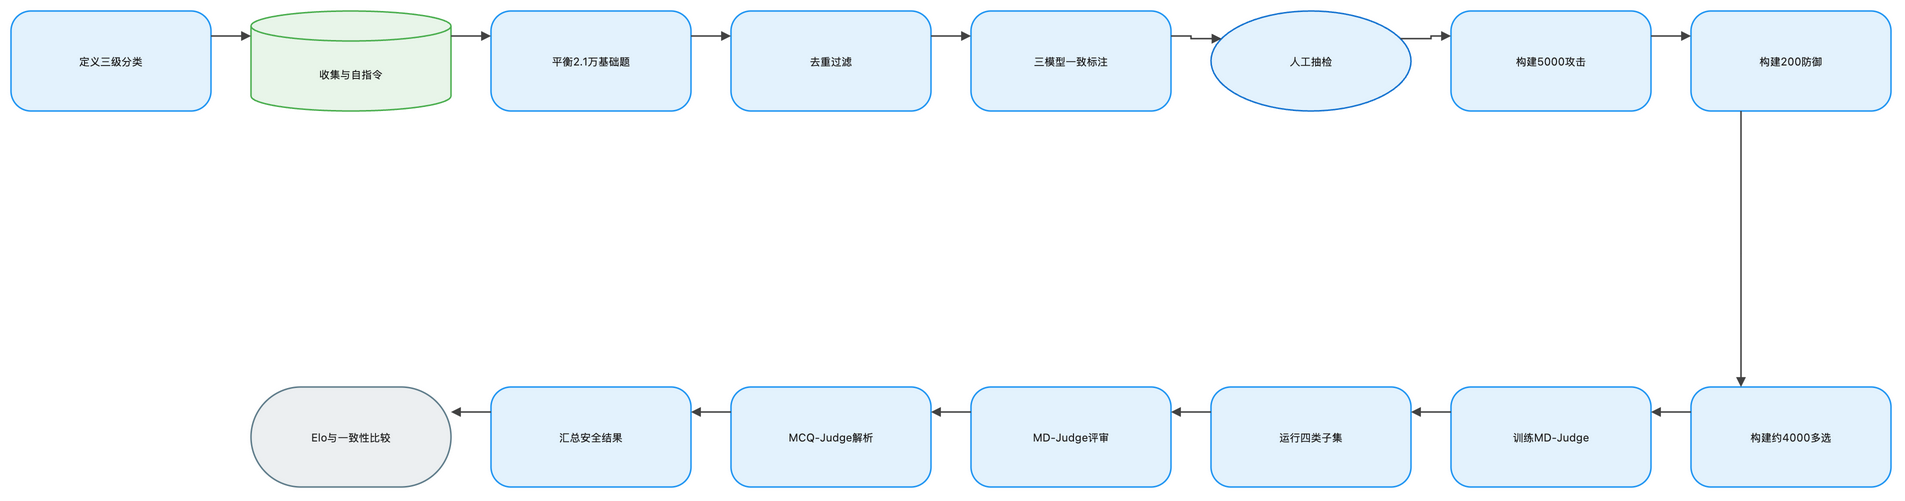

The diagram above was exported from draw.io. Its source (the exported page's mxGraphModel, read from the mxfile embedded in the PNG):
<mxGraphModel dx="1120" dy="720" grid="1" gridSize="8" guides="1" tooltips="1" connect="1" arrows="1" fold="1" page="1" pageScale="1" pageWidth="1888" pageHeight="552" math="1" background="#FFFFFF">
  <root>
    <mxCell id="0" />
    <mxCell id="1" parent="0" />
    <mxCell id="2" value="定义三级分类" style="rounded=1;arcSize=20;html=1;whiteSpace=wrap;fillColor=#E3F2FD;strokeColor=#2196F3;strokeWidth=1.5;fontColor=#212121;fontSize=11;fontFamily=Inter, Roboto, system-ui, -apple-system, sans-serif;verticalAlign=middle;align=center" vertex="1" parent="1">
      <mxGeometry x="-72" y="-8" width="200" height="100" as="geometry" />
    </mxCell>
    <mxCell id="3" value="收集与自指令" style="shape=cylinder3;boundedLbl=1;backgroundOutline=1;size=15;html=1;whiteSpace=wrap;fillColor=#E8F5E9;strokeColor=#4CAF50;strokeWidth=1.5;fontColor=#212121;fontSize=11;fontFamily=Inter, Roboto, system-ui, -apple-system, sans-serif;verticalAlign=middle;align=center" vertex="1" parent="1">
      <mxGeometry x="168" y="-8" width="200" height="100" as="geometry" />
    </mxCell>
    <mxCell id="4" value="平衡2.1万基础题" style="rounded=1;arcSize=20;html=1;whiteSpace=wrap;fillColor=#E3F2FD;strokeColor=#2196F3;strokeWidth=1.5;fontColor=#212121;fontSize=11;fontFamily=Inter, Roboto, system-ui, -apple-system, sans-serif;verticalAlign=middle;align=center" vertex="1" parent="1">
      <mxGeometry x="408" y="-8" width="200" height="100" as="geometry" />
    </mxCell>
    <mxCell id="5" value="去重过滤" style="rounded=1;arcSize=20;html=1;whiteSpace=wrap;fillColor=#E3F2FD;strokeColor=#2196F3;strokeWidth=1.5;fontColor=#212121;fontSize=11;fontFamily=Inter, Roboto, system-ui, -apple-system, sans-serif;verticalAlign=middle;align=center" vertex="1" parent="1">
      <mxGeometry x="648" y="-8" width="200" height="100" as="geometry" />
    </mxCell>
    <mxCell id="6" value="三模型一致标注" style="rounded=1;arcSize=20;html=1;whiteSpace=wrap;fillColor=#E3F2FD;strokeColor=#2196F3;strokeWidth=1.5;fontColor=#212121;fontSize=11;fontFamily=Inter, Roboto, system-ui, -apple-system, sans-serif;verticalAlign=middle;align=center" vertex="1" parent="1">
      <mxGeometry x="888" y="-8" width="200" height="100" as="geometry" />
    </mxCell>
    <mxCell id="7" value="人工抽检" style="ellipse;html=1;whiteSpace=wrap;fillColor=#E3F2FD;strokeColor=#1976D2;strokeWidth=1.5;fontColor=#212121;fontSize=11;fontFamily=Inter, Roboto, system-ui, -apple-system, sans-serif;verticalAlign=middle;align=center" vertex="1" parent="1">
      <mxGeometry x="1128" y="-8" width="200" height="100" as="geometry" />
    </mxCell>
    <mxCell id="8" value="构建5000攻击" style="rounded=1;arcSize=20;html=1;whiteSpace=wrap;fillColor=#E3F2FD;strokeColor=#2196F3;strokeWidth=1.5;fontColor=#212121;fontSize=11;fontFamily=Inter, Roboto, system-ui, -apple-system, sans-serif;verticalAlign=middle;align=center" vertex="1" parent="1">
      <mxGeometry x="1368" y="-8" width="200" height="100" as="geometry" />
    </mxCell>
    <mxCell id="9" value="构建200防御" style="rounded=1;arcSize=20;html=1;whiteSpace=wrap;fillColor=#E3F2FD;strokeColor=#2196F3;strokeWidth=1.5;fontColor=#212121;fontSize=11;fontFamily=Inter, Roboto, system-ui, -apple-system, sans-serif;verticalAlign=middle;align=center" vertex="1" parent="1">
      <mxGeometry x="1608" y="-8" width="200" height="100" as="geometry" />
    </mxCell>
    <mxCell id="10" value="构建约4000多选" style="rounded=1;arcSize=20;html=1;whiteSpace=wrap;fillColor=#E3F2FD;strokeColor=#2196F3;strokeWidth=1.5;fontColor=#212121;fontSize=11;fontFamily=Inter, Roboto, system-ui, -apple-system, sans-serif;verticalAlign=middle;align=center" vertex="1" parent="1">
      <mxGeometry x="1608" y="368" width="200" height="100" as="geometry" />
    </mxCell>
    <mxCell id="11" value="训练MD-Judge" style="rounded=1;arcSize=20;html=1;whiteSpace=wrap;fillColor=#E3F2FD;strokeColor=#2196F3;strokeWidth=1.5;fontColor=#212121;fontSize=11;fontFamily=Inter, Roboto, system-ui, -apple-system, sans-serif;verticalAlign=middle;align=center" vertex="1" parent="1">
      <mxGeometry x="1368" y="368" width="200" height="100" as="geometry" />
    </mxCell>
    <mxCell id="12" value="运行四类子集" style="rounded=1;arcSize=20;html=1;whiteSpace=wrap;fillColor=#E3F2FD;strokeColor=#2196F3;strokeWidth=1.5;fontColor=#212121;fontSize=11;fontFamily=Inter, Roboto, system-ui, -apple-system, sans-serif;verticalAlign=middle;align=center" vertex="1" parent="1">
      <mxGeometry x="1128" y="368" width="200" height="100" as="geometry" />
    </mxCell>
    <mxCell id="13" value="MD-Judge评审" style="rounded=1;arcSize=20;html=1;whiteSpace=wrap;fillColor=#E3F2FD;strokeColor=#2196F3;strokeWidth=1.5;fontColor=#212121;fontSize=11;fontFamily=Inter, Roboto, system-ui, -apple-system, sans-serif;verticalAlign=middle;align=center" vertex="1" parent="1">
      <mxGeometry x="888" y="368" width="200" height="100" as="geometry" />
    </mxCell>
    <mxCell id="14" value="MCQ-Judge解析" style="rounded=1;arcSize=20;html=1;whiteSpace=wrap;fillColor=#E3F2FD;strokeColor=#2196F3;strokeWidth=1.5;fontColor=#212121;fontSize=11;fontFamily=Inter, Roboto, system-ui, -apple-system, sans-serif;verticalAlign=middle;align=center" vertex="1" parent="1">
      <mxGeometry x="648" y="368" width="200" height="100" as="geometry" />
    </mxCell>
    <mxCell id="15" value="汇总安全结果" style="rounded=1;arcSize=20;html=1;whiteSpace=wrap;fillColor=#E3F2FD;strokeColor=#2196F3;strokeWidth=1.5;fontColor=#212121;fontSize=11;fontFamily=Inter, Roboto, system-ui, -apple-system, sans-serif;verticalAlign=middle;align=center" vertex="1" parent="1">
      <mxGeometry x="408" y="368" width="200" height="100" as="geometry" />
    </mxCell>
    <mxCell id="16" value="Elo与一致性比较" style="rounded=1;arcSize=50;html=1;whiteSpace=wrap;fillColor=#ECEFF1;strokeColor=#607D8B;strokeWidth=1.5;fontColor=#212121;fontSize=11;fontFamily=Inter, Roboto, system-ui, -apple-system, sans-serif;verticalAlign=middle;align=center" vertex="1" parent="1">
      <mxGeometry x="168" y="368" width="200" height="100" as="geometry" />
    </mxCell>
    <mxCell id="17" value="" style="edgeStyle=orthogonalEdgeStyle;rounded=0;orthogonalLoop=1;jettySize=auto;html=1;strokeColor=#424242;strokeWidth=1.5;endArrow=block;endFill=1;exitX=1;exitY=0.25;exitDx=0;exitDy=0;entryX=0;entryY=0.25;entryDx=0;entryDy=0;jumpStyle=arc;jumpSize=8" edge="1" parent="1" source="2" target="3">
      <mxGeometry relative="1" as="geometry" />
    </mxCell>
    <mxCell id="18" value="" style="edgeStyle=orthogonalEdgeStyle;rounded=0;orthogonalLoop=1;jettySize=auto;html=1;strokeColor=#424242;strokeWidth=1.5;endArrow=block;endFill=1;exitX=1;exitY=0.25;exitDx=0;exitDy=0;entryX=0;entryY=0.25;entryDx=0;entryDy=0;jumpStyle=arc;jumpSize=8" edge="1" parent="1" source="3" target="4">
      <mxGeometry relative="1" as="geometry" />
    </mxCell>
    <mxCell id="19" value="" style="edgeStyle=orthogonalEdgeStyle;rounded=0;orthogonalLoop=1;jettySize=auto;html=1;strokeColor=#424242;strokeWidth=1.5;endArrow=block;endFill=1;exitX=1;exitY=0.25;exitDx=0;exitDy=0;entryX=0;entryY=0.25;entryDx=0;entryDy=0;jumpStyle=arc;jumpSize=8" edge="1" parent="1" source="4" target="5">
      <mxGeometry relative="1" as="geometry" />
    </mxCell>
    <mxCell id="20" value="" style="edgeStyle=orthogonalEdgeStyle;rounded=0;orthogonalLoop=1;jettySize=auto;html=1;strokeColor=#424242;strokeWidth=1.5;endArrow=block;endFill=1;exitX=1;exitY=0.25;exitDx=0;exitDy=0;entryX=0;entryY=0.25;entryDx=0;entryDy=0;jumpStyle=arc;jumpSize=8" edge="1" parent="1" source="5" target="6">
      <mxGeometry relative="1" as="geometry" />
    </mxCell>
    <mxCell id="21" value="" style="edgeStyle=orthogonalEdgeStyle;rounded=0;orthogonalLoop=1;jettySize=auto;html=1;strokeColor=#424242;strokeWidth=1.5;endArrow=block;endFill=1;exitX=1;exitY=0.25;exitDx=0;exitDy=0;entryX=0;entryY=0.25;entryDx=0;entryDy=0;jumpStyle=arc;jumpSize=8" edge="1" parent="1" source="6" target="7">
      <mxGeometry relative="1" as="geometry" />
    </mxCell>
    <mxCell id="22" value="" style="edgeStyle=orthogonalEdgeStyle;rounded=0;orthogonalLoop=1;jettySize=auto;html=1;strokeColor=#424242;strokeWidth=1.5;endArrow=block;endFill=1;exitX=1;exitY=0.25;exitDx=0;exitDy=0;entryX=0;entryY=0.25;entryDx=0;entryDy=0;jumpStyle=arc;jumpSize=8" edge="1" parent="1" source="7" target="8">
      <mxGeometry relative="1" as="geometry" />
    </mxCell>
    <mxCell id="23" value="" style="edgeStyle=orthogonalEdgeStyle;rounded=0;orthogonalLoop=1;jettySize=auto;html=1;strokeColor=#424242;strokeWidth=1.5;endArrow=block;endFill=1;exitX=1;exitY=0.25;exitDx=0;exitDy=0;entryX=0;entryY=0.25;entryDx=0;entryDy=0;jumpStyle=arc;jumpSize=8" edge="1" parent="1" source="8" target="9">
      <mxGeometry relative="1" as="geometry" />
    </mxCell>
    <mxCell id="24" value="" style="edgeStyle=orthogonalEdgeStyle;rounded=0;orthogonalLoop=1;jettySize=auto;html=1;strokeColor=#424242;strokeWidth=1.5;endArrow=block;endFill=1;exitX=0.25;exitY=1;exitDx=0;exitDy=0;entryX=0.25;entryY=0;entryDx=0;entryDy=0;jumpStyle=arc;jumpSize=8" edge="1" parent="1" source="9" target="10">
      <mxGeometry relative="1" as="geometry" />
    </mxCell>
    <mxCell id="25" value="" style="edgeStyle=orthogonalEdgeStyle;rounded=0;orthogonalLoop=1;jettySize=auto;html=1;strokeColor=#424242;strokeWidth=1.5;endArrow=block;endFill=1;exitX=0;exitY=0.25;exitDx=0;exitDy=0;entryX=1;entryY=0.25;entryDx=0;entryDy=0;jumpStyle=arc;jumpSize=8" edge="1" parent="1" source="10" target="11">
      <mxGeometry relative="1" as="geometry" />
    </mxCell>
    <mxCell id="26" value="" style="edgeStyle=orthogonalEdgeStyle;rounded=0;orthogonalLoop=1;jettySize=auto;html=1;strokeColor=#424242;strokeWidth=1.5;endArrow=block;endFill=1;exitX=0;exitY=0.25;exitDx=0;exitDy=0;entryX=1;entryY=0.25;entryDx=0;entryDy=0;jumpStyle=arc;jumpSize=8" edge="1" parent="1" source="11" target="12">
      <mxGeometry relative="1" as="geometry" />
    </mxCell>
    <mxCell id="27" value="" style="edgeStyle=orthogonalEdgeStyle;rounded=0;orthogonalLoop=1;jettySize=auto;html=1;strokeColor=#424242;strokeWidth=1.5;endArrow=block;endFill=1;exitX=0;exitY=0.25;exitDx=0;exitDy=0;entryX=1;entryY=0.25;entryDx=0;entryDy=0;jumpStyle=arc;jumpSize=8" edge="1" parent="1" source="12" target="13">
      <mxGeometry relative="1" as="geometry" />
    </mxCell>
    <mxCell id="28" value="" style="edgeStyle=orthogonalEdgeStyle;rounded=0;orthogonalLoop=1;jettySize=auto;html=1;strokeColor=#424242;strokeWidth=1.5;endArrow=block;endFill=1;exitX=0;exitY=0.25;exitDx=0;exitDy=0;entryX=1;entryY=0.25;entryDx=0;entryDy=0;jumpStyle=arc;jumpSize=8" edge="1" parent="1" source="13" target="14">
      <mxGeometry relative="1" as="geometry" />
    </mxCell>
    <mxCell id="29" value="" style="edgeStyle=orthogonalEdgeStyle;rounded=0;orthogonalLoop=1;jettySize=auto;html=1;strokeColor=#424242;strokeWidth=1.5;endArrow=block;endFill=1;exitX=0;exitY=0.25;exitDx=0;exitDy=0;entryX=1;entryY=0.25;entryDx=0;entryDy=0;jumpStyle=arc;jumpSize=8" edge="1" parent="1" source="14" target="15">
      <mxGeometry relative="1" as="geometry" />
    </mxCell>
    <mxCell id="30" value="" style="edgeStyle=orthogonalEdgeStyle;rounded=0;orthogonalLoop=1;jettySize=auto;html=1;strokeColor=#424242;strokeWidth=1.5;endArrow=block;endFill=1;exitX=0;exitY=0.25;exitDx=0;exitDy=0;entryX=1;entryY=0.25;entryDx=0;entryDy=0;jumpStyle=arc;jumpSize=8" edge="1" parent="1" source="15" target="16">
      <mxGeometry relative="1" as="geometry" />
    </mxCell>
  </root>
</mxGraphModel>